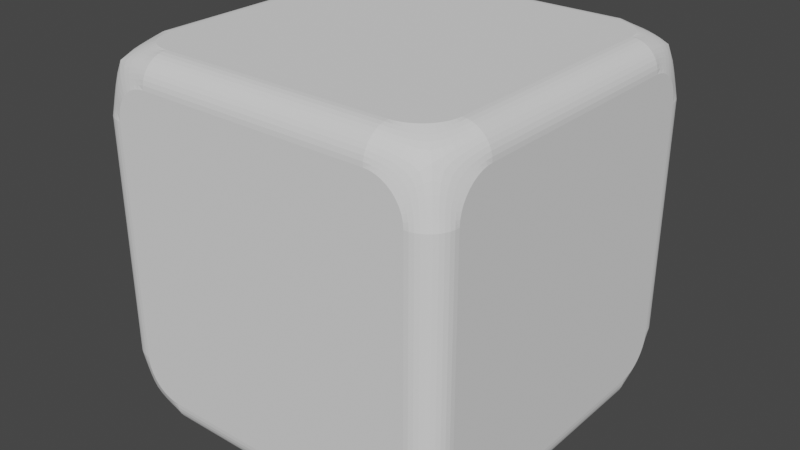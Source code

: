 # Source: cube-bevelled.blend  (saved by Blender 2.81.16; exported with 4.5.12 LTS)
import bpy
from mathutils import Matrix  # noqa: F401  (used for matrix-valued properties, if any)

bpy.ops.wm.read_factory_settings(use_empty=True)
scene = bpy.context.scene
scene.name = 'Scene'

# ---- world
world_world = bpy.data.worlds.new('World'); scene.world = world_world
world_world.use_nodes = True; world_world.node_tree.nodes.clear()
_N = world_world.node_tree.nodes; _L = world_world.node_tree.links
n0 = _N.new('ShaderNodeOutputWorld'); n0.name = 'World Output'; n0.location = (300, 300)
n1 = _N.new('ShaderNodeBackground'); n1.name = 'Background'; n1.location = (10, 300)
n1.inputs[0].default_value = (0.05088, 0.05088, 0.05088, 1.0)
_L.new(n1.outputs[0], n0.inputs[0])
n0.is_active_output = True
world_world.color = (0.05088, 0.05088, 0.05088)
world_world.use_sun_shadow = False
world_world.sun_shadow_jitter_overblur = 0.0

# ---- meshes
me_cube = bpy.data.meshes.new('Cube')
me_cube.from_pydata([(-1.0, -1.0, -1.0), (-1.0, -1.0, 1.0), (-1.0, 1.0, -1.0), (-1.0, 1.0, 1.0), (1.0, -1.0, -1.0), (1.0, -1.0, 1.0), (1.0, 1.0, -1.0), (1.0, 1.0, 1.0)], [], [(0, 1, 3, 2), (2, 3, 7, 6), (6, 7, 5, 4), (4, 5, 1, 0), (2, 6, 4, 0), (7, 3, 1, 5)])
_uv = me_cube.uv_layers.new(name='UVMap')
_uv.uv.foreach_set('vector', [0.375, 0.0, 0.625, 0.0, 0.625, 0.25, 0.375, 0.25, 0.375, 0.25, 0.625, 0.25, 0.625, 0.5, 0.375, 0.5, 0.375, 0.5, 0.625, 0.5, 0.625, 0.75, 0.375, 0.75, 0.375, 0.75, 0.625, 0.75, 0.625, 1.0, 0.375, 1.0, 0.125, 0.5, 0.375, 0.5, 0.375, 0.75, 0.125, 0.75, 0.625, 0.5, 0.875, 0.5, 0.875, 0.75, 0.625, 0.75])
me_cube.use_remesh_fix_poles = True
me_cube.use_remesh_preserve_attributes = False
me_cube.use_mirror_vertex_groups = False
me_cube.update()

# ---- objects
ob_cube = bpy.data.objects.new('Cube', me_cube)

# ---- transforms, parenting, visibility, modifiers, constraints
ob_cube.location = (0.0, 0.0, 0.0)
ob_cube.lineart.crease_threshold = 0.0
_m = ob_cube.modifiers.new('Bevel', 'BEVEL')
_m.width = 0.15
_m.width_pct = 0.15
_m.segments = 10
_m.limit_method = 'NONE'
_m.angle_limit = 1.047
_m.loop_slide = False
_m.miter_inner = 'MITER_ARC'
_m.spread = 0.2

# ---- collection membership
scene.collection.objects.link(ob_cube)

# ---- scene / render settings (as saved in the file)
scene.frame_start = 1; scene.frame_end = 250; scene.frame_set(1)
scene.render.engine = 'BLENDER_EEVEE_NEXT'
scene.cycles.use_denoising = False
scene.cycles.samples = 128
scene.cycles.sampling_pattern = 'TABULATED_SOBOL'
scene.cycles.use_adaptive_sampling = False
scene.cycles.use_light_tree = False
scene.view_settings.view_transform = 'Filmic'
bpy.context.view_layer.update()

# ---- added for rendering (the .blend has no active camera and no usable light): camera, sun
cam_auto = bpy.data.cameras.new('AutoCamera')
cam_auto.lens = 50.0
cam_auto.sensor_width = 36.0
cam_auto.clip_end = 1000.0
ob_auto_camera = bpy.data.objects.new('AutoCamera', cam_auto)
scene.collection.objects.link(ob_auto_camera)
ob_auto_camera.location = (3.20507, -3.84609, 2.56406)
ob_auto_camera.rotation_euler = (1.09748, -7.21219e-08, 0.694738)
scene.camera = ob_auto_camera
light_auto_sun = bpy.data.lights.new('AutoSun', 'SUN')
light_auto_sun.energy = 3.0
light_auto_sun.angle = 0.0523599
ob_auto_sun = bpy.data.objects.new('AutoSun', light_auto_sun)
scene.collection.objects.link(ob_auto_sun)
ob_auto_sun.rotation_euler = (0.872665, 0.174533, 0.523599)
bpy.context.view_layer.update()
